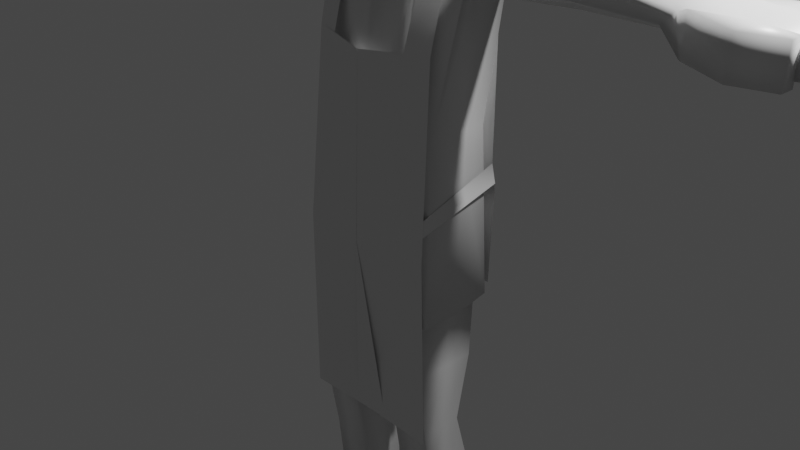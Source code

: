 # Source: male_base_RIG_PARENTED_007.blend  (saved by Blender 2.93.20; exported with 4.5.12 LTS)
import bpy
from mathutils import Matrix  # noqa: F401  (used for matrix-valued properties, if any)

bpy.ops.wm.read_factory_settings(use_empty=True)
scene = bpy.context.scene
scene.name = 'Scene'

# ---- collections
col_collection = bpy.data.collections.new('Collection'); scene.collection.children.link(col_collection)
col_mesh = bpy.data.collections.new('mesh'); scene.collection.children.link(col_mesh)
col_clothes = bpy.data.collections.new('clothes'); scene.collection.children.link(col_clothes)

# ---- materials (node trees are filled in below, after node groups)
mat_material = bpy.data.materials.new('Material')
mat_material.alpha_threshold = 0.0
mat_material.use_transparent_shadow = False
mat_material.line_color = (0.0, 0.0, 0.0, 1.0)

# ---- material node trees
mat_material.use_nodes = True; mat_material.node_tree.nodes.clear()
_N = mat_material.node_tree.nodes; _L = mat_material.node_tree.links
n0 = _N.new('ShaderNodeOutputMaterial'); n0.name = 'Material Output'; n0.location = (300, 300)
n1 = _N.new('ShaderNodeBsdfPrincipled'); n1.name = 'Principled BSDF'; n1.location = (10, 300)
n1.distribution = 'GGX'
n1.subsurface_method = 'BURLEY'
n1.inputs[2].default_value = 0.4
n1.inputs[3].default_value = 1.45
n1.inputs[27].default_value = (0.0, 0.0, 0.0, 1.0)
n1.inputs[28].default_value = 1.0
_L.new(n1.outputs[0], n0.inputs[0])
n0.is_active_output = True

# ---- world
world_world = bpy.data.worlds.new('World'); scene.world = world_world
world_world.use_nodes = True; world_world.node_tree.nodes.clear()
_N = world_world.node_tree.nodes; _L = world_world.node_tree.links
n0 = _N.new('ShaderNodeOutputWorld'); n0.name = 'World Output'; n0.location = (300, 300)
n1 = _N.new('ShaderNodeBackground'); n1.name = 'Background'; n1.location = (10, 300)
n1.inputs[0].default_value = (0.05088, 0.05088, 0.05088, 1.0)
_L.new(n1.outputs[0], n0.inputs[0])
n0.is_active_output = True
world_world.color = (0.8276, 0.0, 0.6364)
world_world.use_sun_shadow = False
world_world.sun_shadow_jitter_overblur = 0.0

# ---- cameras
cam_camera = bpy.data.cameras.new('Camera')
cam_camera.clip_end = 100.0
cam_camera.ortho_scale = 7.314

# ---- lights
light_light = bpy.data.lights.new('Light', 'POINT')
light_light.transmission_factor = 0.0
light_light.energy = 1000.0
light_light.shadow_soft_size = 0.1
light_light.shadow_maximum_resolution = 0.006
light_light.use_absolute_resolution = True

# ---- meshes
me_cube = bpy.data.meshes.new('Cube')
me_cube.from_pydata([(0.6857, 0.4564, 1.099), (0.7371, 0.3364, -0.7691), (0.6857, -0.249, 1.099), (0.7371, -0.4248, -0.7691), (0.0, 0.4143, -0.685), (0.0, -0.5433, 1.099), (0.0, -0.4305, -0.7751), (0.0, 0.528, 1.099), (0.8248, -0.4305, -0.7751), (0.2629, -0.4248, -0.7691), (0.8248, 0.4143, -0.685), (0.307, 0.1219, -2.12), (0.2629, 0.3364, -0.7691), (0.307, -0.3538, -2.12), (0.7608, -0.3538, -2.12), (0.7608, 0.1219, -2.12), (0.2854, 0.2506, -3.462), (0.2854, -0.1401, -3.416), (0.798, -0.1401, -3.416), (0.798, 0.2506, -3.462), (0.2374, 0.2524, -4.059), (0.2374, -0.3916, -4.059), (0.8389, -0.3916, -4.059), (0.8389, 0.2524, -4.059), (0.301, -1.553, -3.71), (0.8389, -1.553, -3.71), (0.2374, -1.553, -4.059), (0.8389, -1.553, -4.059), (0.9309, 0.4564, 2.659), (0.0, 0.6482, 2.659), (0.0, -0.3135, 2.527), (1.102, -0.05453, 2.716), (0.0, 0.6482, 2.991), (0.0, -0.1581, 2.716), (0.9309, -0.1108, 2.527), (1.102, 0.4564, 2.991), (2.013, 0.4564, 2.712), (2.013, -0.249, 2.712), (2.184, 0.4564, 2.943), (2.184, -0.249, 2.943), (2.981, 0.4564, 2.695), (2.981, -0.249, 2.695), (3.11, 0.4564, 2.822), (3.11, -0.249, 2.822), (0.6857, 0.1037, 1.099), (0.8248, 0.0, -0.7691), (0.2629, 0.0, -0.7691), (0.0, 0.1037, 1.099), (0.7371, 0.0, -0.7691), (0.0, 0.0, -0.7691), (0.307, -0.09899, -2.12), (0.7608, -0.09899, -2.12), (0.2854, 0.05889, -3.44), (0.798, 0.05889, -3.44), (0.2374, 0.1762, -4.059), (0.8389, 0.1762, -4.059), (0.0, 0.1037, 2.659), (0.9473, 0.1037, 3.06), (0.0, 0.1037, 3.103), (0.9309, 0.1037, 2.659), (1.102, 0.1037, 3.017), (2.013, 0.1037, 2.541), (2.184, 0.1037, 3.004), (3.044, 0.1037, 2.555), (3.044, 0.1037, 2.968), (4.368, 0.1037, 2.55), (4.361, -0.249, 2.566), (4.628, 0.1037, 2.773), (4.45, -0.249, 2.781), (4.45, 0.4564, 2.781), (4.361, 0.4564, 2.566), (3.744, -0.249, 2.88), (3.732, 0.1037, 2.908), (3.727, 0.4564, 2.508), (3.702, 0.1037, 2.561), (3.744, 0.4564, 2.88), (3.727, -0.249, 2.508), (3.289, -0.4267, 2.538), (3.306, -0.4267, 2.911), (3.727, -0.563, 2.508), (3.744, -0.563, 2.88), (4.071, -0.2665, 2.491), (4.089, -0.2665, 2.864), (4.071, -0.4137, 2.491), (4.089, -0.4137, 2.864), (0.4124, -0.4305, -0.7751), (0.3429, 0.4564, 1.099), (0.4124, 0.4143, -0.685), (0.3429, -0.3962, 1.099), (0.5, -0.4248, -0.7691), (0.5, 0.3364, -0.7691), (0.5441, -0.3538, -2.12), (0.5441, 0.1219, -2.12), (0.5417, -0.1401, -3.416), (0.5417, 0.2506, -3.462), (0.5688, -0.3916, -4.059), (0.5688, 0.2524, -4.059), (0.5495, -1.553, -3.71), (0.5688, -1.553, -4.059), (0.4655, 0.4564, 2.659), (0.4655, -0.2122, 2.527), (0.5508, 0.4564, 2.991), (0.5508, -0.1063, 2.716), (0.4737, 0.1037, 3.082), (0.5688, 0.1762, -4.059), (0.0, 0.4125, 3.466), (0.0, 0.05974, 3.453), (0.2883, 0.4125, 3.466), (0.3396, 0.05974, 3.432), (0.7506, -0.3859, -1.39), (0.2968, 0.2869, -1.39), (0.2968, -0.3859, -1.39), (0.2968, -0.04949, -1.39), (0.7506, 0.2869, -1.39), (0.7506, -0.04949, -1.39), (0.5135, -0.3859, -1.39), (0.5135, 0.2869, -1.39), (0.7571, 0.3004, -2.756), (0.7744, -0.06763, -2.717), (0.5462, -0.2436, -2.747), (0.5462, 0.3004, -2.756), (0.2943, 0.3004, -2.756), (0.2943, -0.2436, -2.747), (0.7571, -0.2436, -2.747), (0.3116, -0.06763, -2.717)], [], [(114, 109, 14, 51), (45, 44, 2, 8), (87, 86, 0, 10), (85, 88, 5, 6), (86, 7, 29, 99), (89, 3, 8, 85), (48, 1, 10, 45), (90, 12, 4, 87), (46, 9, 6, 49), (112, 110, 11, 50), (116, 113, 15, 92), (115, 111, 13, 91), (120, 117, 19, 94), (52, 16, 20, 54), (119, 122, 17, 93), (118, 123, 18, 53), (124, 121, 16, 52), (104, 55, 22, 95), (94, 19, 23, 96), (95, 22, 27, 98), (53, 18, 22, 55), (97, 24, 26, 98), (93, 17, 24, 97), (22, 18, 25, 27), (17, 21, 26, 24), (56, 30, 33, 58), (44, 0, 28, 59), (47, 5, 30, 56), (88, 2, 34, 100), (103, 58, 33, 102), (99, 29, 32, 101), (100, 34, 31, 102), (28, 35, 38, 36), (57, 31, 60), (61, 36, 40, 63), (59, 28, 36, 61), (31, 34, 37, 39), (60, 31, 39, 62), (74, 73, 70, 65), (39, 37, 41, 43), (62, 39, 43, 64), (36, 38, 42, 40), (38, 62, 64, 42), (72, 71, 68, 67), (35, 60, 62, 38), (34, 59, 61, 37), (37, 61, 63, 41), (35, 57, 60), (103, 101, 107, 108), (7, 47, 56, 29), (2, 44, 59, 34), (29, 56, 58, 32), (19, 53, 55, 23), (96, 23, 55, 104), (122, 124, 52, 17), (117, 118, 53, 19), (17, 52, 54, 21), (111, 112, 50, 13), (12, 46, 49, 4), (3, 48, 45, 8), (10, 0, 44, 45), (113, 114, 51, 15), (65, 70, 69, 67), (66, 65, 67, 68), (73, 75, 69, 70), (76, 74, 65, 66), (75, 72, 67, 69), (71, 76, 66, 68), (43, 41, 77, 78), (42, 64, 72, 75), (41, 63, 74, 76), (40, 42, 75, 73), (64, 43, 71, 72), (63, 40, 73, 74), (78, 77, 79, 80), (71, 43, 78, 80), (41, 76, 79, 77), (71, 80, 84, 82), (81, 82, 84, 83), (79, 76, 81, 83), (76, 71, 82, 81), (80, 79, 83, 84), (20, 96, 104, 54), (35, 101, 103, 57), (30, 100, 102, 33), (28, 99, 101, 35), (57, 103, 102, 31), (5, 88, 100, 30), (18, 93, 97, 25), (25, 97, 98, 27), (21, 95, 98, 26), (16, 94, 96, 20), (54, 104, 95, 21), (123, 119, 93, 18), (121, 120, 94, 16), (109, 115, 91, 14), (110, 116, 92, 11), (1, 90, 87, 10), (9, 89, 85, 6), (0, 86, 99, 28), (8, 2, 88, 85), (4, 7, 86, 87), (107, 105, 106, 108), (58, 103, 108, 106), (32, 58, 106, 105), (101, 32, 105, 107), (12, 90, 116, 110), (3, 89, 115, 109), (1, 48, 114, 113), (9, 46, 112, 111), (89, 9, 111, 115), (90, 1, 113, 116), (46, 12, 110, 112), (48, 3, 109, 114), (11, 92, 120, 121), (14, 91, 119, 123), (15, 51, 118, 117), (13, 50, 124, 122), (50, 11, 121, 124), (51, 14, 123, 118), (91, 13, 122, 119), (92, 15, 117, 120)])
me_cube.polygons.foreach_set('use_smooth', [True] * 122)
_uv = me_cube.uv_layers.new(name='UVMap')
_uv.uv.foreach_set('vector', [0.3421, 0.625, 0.3421, 0.7171, 0.3421, 0.7171, 0.3421, 0.625, 0.375, 0.625, 0.625, 0.625, 0.625, 0.75, 0.375, 0.75, 0.375, 0.4375, 0.625, 0.4375, 0.625, 0.5, 0.375, 0.5, 0.375, 0.8125, 0.625, 0.8125, 0.625, 0.875, 0.375, 0.875, 0.625, 0.4375, 0.625, 0.375, 0.625, 0.375, 0.625, 0.4375, 0.3125, 0.7171, 0.3421, 0.7171, 0.375, 0.75, 0.3125, 0.75, 0.3421, 0.625, 0.3421, 0.5329, 0.375, 0.5, 0.375, 0.625, 0.3125, 0.5329, 0.2829, 0.5329, 0.25, 0.5, 0.3125, 0.5, 0.2829, 0.625, 0.2829, 0.7171, 0.25, 0.75, 0.25, 0.625, 0.2829, 0.625, 0.2829, 0.5329, 0.2829, 0.5329, 0.2829, 0.625, 0.3125, 0.5329, 0.3421, 0.5329, 0.3421, 0.5329, 0.3125, 0.5329, 0.3125, 0.7171, 0.2829, 0.7171, 0.2829, 0.7171, 0.3125, 0.7171, 0.3125, 0.5329, 0.3421, 0.5329, 0.3421, 0.5329, 0.3125, 0.5329, 0.2829, 0.625, 0.2829, 0.5329, 0.2829, 0.5329, 0.2829, 0.625, 0.3125, 0.7171, 0.2829, 0.7171, 0.2829, 0.7171, 0.3125, 0.7171, 0.3421, 0.625, 0.3421, 0.7171, 0.3421, 0.7171, 0.3421, 0.625, 0.2829, 0.625, 0.2829, 0.5329, 0.2829, 0.5329, 0.2829, 0.625, 0.3125, 0.625, 0.3421, 0.625, 0.3421, 0.7171, 0.3125, 0.7171, 0.3125, 0.5329, 0.3421, 0.5329, 0.3421, 0.5329, 0.3125, 0.5329, 0.3125, 0.7171, 0.3421, 0.7171, 0.3421, 0.7171, 0.3125, 0.7171, 0.3421, 0.625, 0.3421, 0.7171, 0.3421, 0.7171, 0.3421, 0.625, 0.3125, 0.7171, 0.2829, 0.7171, 0.2829, 0.7171, 0.3125, 0.7171, 0.3125, 0.7171, 0.2829, 0.7171, 0.2829, 0.7171, 0.3125, 0.7171, 0.3421, 0.7171, 0.3421, 0.7171, 0.3421, 0.7171, 0.3421, 0.7171, 0.2829, 0.7171, 0.2829, 0.7171, 0.2829, 0.7171, 0.2829, 0.7171, 0.0, 0.0, 0.0, 0.0, 0.0, 0.0, 0.0, 0.0, 0.625, 0.625, 0.625, 0.5, 0.625, 0.5, 0.625, 0.625, 0.0, 0.0, 0.0, 0.0, 0.0, 0.0, 0.0, 0.0, 0.625, 0.8125, 0.625, 0.75, 0.625, 0.75, 0.625, 0.8125, 0.6875, 0.625, 0.75, 0.625, 0.75, 0.75, 0.6875, 0.75, 0.625, 0.4375, 0.625, 0.375, 0.625, 0.375, 0.625, 0.4375, 0.625, 0.8125, 0.625, 0.75, 0.625, 0.75, 0.625, 0.8125, 0.625, 0.5, 0.625, 0.5, 0.625, 0.5, 0.625, 0.5, 0.625, 0.625, 0.625, 0.75, 0.625, 0.625, 0.625, 0.625, 0.625, 0.5, 0.625, 0.5, 0.625, 0.625, 0.625, 0.625, 0.625, 0.5, 0.625, 0.5, 0.625, 0.625, 0.625, 0.75, 0.625, 0.75, 0.625, 0.75, 0.625, 0.75, 0.625, 0.625, 0.625, 0.75, 0.625, 0.75, 0.625, 0.625, 0.625, 0.625, 0.625, 0.5, 0.625, 0.5, 0.625, 0.625, 0.625, 0.75, 0.625, 0.75, 0.625, 0.75, 0.625, 0.75, 0.625, 0.625, 0.625, 0.75, 0.625, 0.75, 0.625, 0.625, 0.625, 0.5, 0.625, 0.5, 0.625, 0.5, 0.625, 0.5, 0.625, 0.5, 0.625, 0.625, 0.625, 0.625, 0.625, 0.5, 0.625, 0.625, 0.625, 0.75, 0.625, 0.75, 0.625, 0.625, 0.625, 0.5, 0.625, 0.625, 0.625, 0.625, 0.625, 0.5, 0.625, 0.75, 0.625, 0.625, 0.625, 0.625, 0.625, 0.75, 0.625, 0.75, 0.625, 0.625, 0.625, 0.625, 0.625, 0.75, 0.625, 0.5, 0.625, 0.625, 0.625, 0.625, 0.6875, 0.625, 0.6875, 0.5, 0.6875, 0.5, 0.6875, 0.625, 0.0, 0.0, 0.0, 0.0, 0.0, 0.0, 0.0, 0.0, 0.625, 0.75, 0.625, 0.625, 0.625, 0.625, 0.625, 0.75, 0.0, 0.0, 0.0, 0.0, 0.0, 0.0, 0.0, 0.0, 0.3421, 0.5329, 0.3421, 0.625, 0.3421, 0.625, 0.3421, 0.5329, 0.3125, 0.5329, 0.3421, 0.5329, 0.3421, 0.625, 0.3125, 0.625, 0.2829, 0.7171, 0.2829, 0.625, 0.2829, 0.625, 0.2829, 0.7171, 0.3421, 0.5329, 0.3421, 0.625, 0.3421, 0.625, 0.3421, 0.5329, 0.2829, 0.7171, 0.2829, 0.625, 0.2829, 0.625, 0.2829, 0.7171, 0.2829, 0.7171, 0.2829, 0.625, 0.2829, 0.625, 0.2829, 0.7171, 0.2829, 0.5329, 0.2829, 0.625, 0.25, 0.625, 0.25, 0.5, 0.3421, 0.7171, 0.3421, 0.625, 0.375, 0.625, 0.375, 0.75, 0.375, 0.5, 0.625, 0.5, 0.625, 0.625, 0.375, 0.625, 0.3421, 0.5329, 0.3421, 0.625, 0.3421, 0.625, 0.3421, 0.5329, 0.625, 0.625, 0.625, 0.5, 0.625, 0.5, 0.625, 0.625, 0.625, 0.75, 0.625, 0.625, 0.625, 0.625, 0.625, 0.75, 0.625, 0.5, 0.625, 0.5, 0.625, 0.5, 0.625, 0.5, 0.625, 0.75, 0.625, 0.625, 0.625, 0.625, 0.625, 0.75, 0.625, 0.5, 0.625, 0.625, 0.625, 0.625, 0.625, 0.5, 0.625, 0.75, 0.625, 0.75, 0.625, 0.75, 0.625, 0.75, 0.625, 0.75, 0.625, 0.75, 0.625, 0.75, 0.625, 0.75, 0.625, 0.5, 0.625, 0.625, 0.625, 0.625, 0.625, 0.5, 0.625, 0.75, 0.625, 0.625, 0.625, 0.625, 0.625, 0.75, 0.625, 0.5, 0.625, 0.5, 0.625, 0.5, 0.625, 0.5, 0.625, 0.625, 0.625, 0.75, 0.625, 0.75, 0.625, 0.625, 0.625, 0.625, 0.625, 0.5, 0.625, 0.5, 0.625, 0.625, 0.625, 0.75, 0.625, 0.75, 0.625, 0.75, 0.625, 0.75, 0.625, 0.75, 0.625, 0.75, 0.625, 0.75, 0.625, 0.75, 0.625, 0.75, 0.625, 0.75, 0.625, 0.75, 0.625, 0.75, 0.625, 0.75, 0.625, 0.75, 0.625, 0.75, 0.625, 0.75, 0.625, 0.75, 0.625, 0.75, 0.625, 0.75, 0.625, 0.75, 0.625, 0.75, 0.625, 0.75, 0.625, 0.75, 0.625, 0.75, 0.625, 0.75, 0.625, 0.75, 0.625, 0.75, 0.625, 0.75, 0.625, 0.75, 0.625, 0.75, 0.625, 0.75, 0.625, 0.75, 0.2829, 0.5329, 0.3125, 0.5329, 0.3125, 0.625, 0.2829, 0.625, 0.625, 0.5, 0.6875, 0.5, 0.6875, 0.625, 0.625, 0.625, 0.625, 0.875, 0.625, 0.8125, 0.625, 0.8125, 0.625, 0.875, 0.625, 0.5, 0.625, 0.4375, 0.625, 0.4375, 0.625, 0.5, 0.625, 0.625, 0.6875, 0.625, 0.6875, 0.75, 0.625, 0.75, 0.625, 0.875, 0.625, 0.8125, 0.625, 0.8125, 0.625, 0.875, 0.3421, 0.7171, 0.3125, 0.7171, 0.3125, 0.7171, 0.3421, 0.7171, 0.3421, 0.7171, 0.3125, 0.7171, 0.3125, 0.7171, 0.3421, 0.7171, 0.2829, 0.7171, 0.3125, 0.7171, 0.3125, 0.7171, 0.2829, 0.7171, 0.2829, 0.5329, 0.3125, 0.5329, 0.3125, 0.5329, 0.2829, 0.5329, 0.2829, 0.625, 0.3125, 0.625, 0.3125, 0.7171, 0.2829, 0.7171, 0.3421, 0.7171, 0.3125, 0.7171, 0.3125, 0.7171, 0.3421, 0.7171, 0.2829, 0.5329, 0.3125, 0.5329, 0.3125, 0.5329, 0.2829, 0.5329, 0.3421, 0.7171, 0.3125, 0.7171, 0.3125, 0.7171, 0.3421, 0.7171, 0.2829, 0.5329, 0.3125, 0.5329, 0.3125, 0.5329, 0.2829, 0.5329, 0.3421, 0.5329, 0.3125, 0.5329, 0.3125, 0.5, 0.375, 0.5, 0.2829, 0.7171, 0.3125, 0.7171, 0.3125, 0.75, 0.25, 0.75, 0.625, 0.5, 0.625, 0.4375, 0.625, 0.4375, 0.625, 0.5, 0.375, 0.75, 0.625, 0.75, 0.625, 0.8125, 0.375, 0.8125, 0.375, 0.375, 0.625, 0.375, 0.625, 0.4375, 0.375, 0.4375, 0.6875, 0.5, 0.75, 0.5, 0.75, 0.625, 0.6875, 0.625, 0.75, 0.625, 0.6875, 0.625, 0.6875, 0.625, 0.75, 0.625, 0.0, 0.0, 0.0, 0.0, 0.0, 0.0, 0.0, 0.0, 0.625, 0.4375, 0.625, 0.375, 0.625, 0.375, 0.625, 0.4375, 0.2829, 0.5329, 0.3125, 0.5329, 0.3125, 0.5329, 0.2829, 0.5329, 0.3421, 0.7171, 0.3125, 0.7171, 0.3125, 0.7171, 0.3421, 0.7171, 0.3421, 0.5329, 0.3421, 0.625, 0.3421, 0.625, 0.3421, 0.5329, 0.2829, 0.7171, 0.2829, 0.625, 0.2829, 0.625, 0.2829, 0.7171, 0.3125, 0.7171, 0.2829, 0.7171, 0.2829, 0.7171, 0.3125, 0.7171, 0.3125, 0.5329, 0.3421, 0.5329, 0.3421, 0.5329, 0.3125, 0.5329, 0.2829, 0.625, 0.2829, 0.5329, 0.2829, 0.5329, 0.2829, 0.625, 0.3421, 0.625, 0.3421, 0.7171, 0.3421, 0.7171, 0.3421, 0.625, 0.2829, 0.5329, 0.3125, 0.5329, 0.3125, 0.5329, 0.2829, 0.5329, 0.3421, 0.7171, 0.3125, 0.7171, 0.3125, 0.7171, 0.3421, 0.7171, 0.3421, 0.5329, 0.3421, 0.625, 0.3421, 0.625, 0.3421, 0.5329, 0.2829, 0.7171, 0.2829, 0.625, 0.2829, 0.625, 0.2829, 0.7171, 0.2829, 0.625, 0.2829, 0.5329, 0.2829, 0.5329, 0.2829, 0.625, 0.3421, 0.625, 0.3421, 0.7171, 0.3421, 0.7171, 0.3421, 0.625, 0.3125, 0.7171, 0.2829, 0.7171, 0.2829, 0.7171, 0.3125, 0.7171, 0.3125, 0.5329, 0.3421, 0.5329, 0.3421, 0.5329, 0.3125, 0.5329])
me_cube.materials.append(mat_material)
me_cube.use_remesh_preserve_volume = False
me_cube.use_remesh_preserve_attributes = False
me_cube.use_mirror_vertex_groups = False
me_cube.update()
me_sphere = bpy.data.meshes.new('Sphere')
me_sphere.from_pydata([(-0.03891, 0.6725, 5.641), (-0.03891, 1.052, 5.388), (-0.03891, 1.197, 5.211), (-0.03891, 1.305, 5.008), (-0.03891, 1.372, 4.789), (-0.03891, 1.395, 4.561), (-0.03891, 1.372, 4.333), (-0.03891, 1.305, 4.113), (-0.03891, 1.197, 3.911), (-0.03891, 0.8747, 3.588), (-0.03891, 0.4531, 3.414), (0.07519, 0.4225, 5.708), (0.1849, 0.6125, 5.641), (0.286, 0.7876, 5.533), (0.3746, 0.9411, 5.388), (0.4474, 1.067, 5.211), (0.5014, 1.161, 5.008), (0.5347, 1.218, 4.789), (0.5459, 1.238, 4.561), (0.5347, 1.218, 4.333), (0.5014, 1.161, 4.113), (0.4474, 1.067, 3.911), (0.3746, 0.9411, 3.734), (0.286, 0.7876, 3.588), (0.1849, 0.6125, 3.48), (0.07519, 0.4225, 3.414), (0.1587, 0.339, 5.708), (0.3487, 0.4487, 5.641), (0.5238, 0.5498, 5.533), (0.6773, 0.6384, 5.388), (0.8033, 0.7111, 5.211), (0.8969, 0.7652, 5.008), (0.9546, 0.7985, 4.789), (0.974, 0.8097, 4.561), (0.9546, 0.7985, 4.333), (0.8969, 0.7652, 4.113), (0.8033, 0.7111, 3.911), (0.6773, 0.6384, 3.734), (0.5238, 0.5498, 3.588), (0.3487, 0.4487, 3.48), (0.1587, 0.339, 3.414), (0.1893, 0.2249, 5.708), (0.4087, 0.2249, 5.641), (0.6109, 0.2249, 5.533), (0.7882, 0.2249, 5.388), (0.9336, 0.2249, 5.211), (1.042, 0.2249, 5.008), (1.108, 0.2249, 4.789), (1.131, 0.2249, 4.561), (1.108, 0.2249, 4.333), (1.042, 0.2249, 4.113), (0.9336, 0.2249, 3.911), (0.7882, 0.2249, 3.734), (0.6109, 0.2249, 3.588), (0.4087, 0.2249, 3.48), (0.1893, 0.2249, 3.414), (0.1587, 0.1108, 5.708), (0.3487, 0.001073, 5.641), (0.5238, -0.1, 5.533), (0.6773, -0.1887, 5.388), (0.8033, -0.2614, 5.211), (0.8969, -0.3154, 5.008), (0.9546, -0.3487, 4.789), (0.974, -0.3599, 4.561), (0.9546, -0.3487, 4.333), (0.8969, -0.3154, 4.113), (0.8033, -0.2614, 3.911), (0.6773, -0.1887, 3.734), (0.5238, -0.1, 3.588), (0.3487, 0.001073, 3.48), (0.1587, 0.1108, 3.414), (0.07519, 0.02726, 5.708), (0.1849, -0.1628, 5.641), (0.286, -0.3379, 5.533), (0.3746, -0.4914, 5.388), (0.4474, -0.6174, 5.211), (0.5014, -0.711, 5.008), (0.5347, -0.7686, 4.789), (0.5459, -0.7881, 4.561), (0.5347, -0.7686, 4.333), (0.5014, -0.711, 4.113), (0.4474, -0.6174, 3.911), (0.3746, -0.4914, 3.734), (0.286, -0.3379, 3.588), (0.1849, -0.1628, 3.48), (0.07519, 0.02726, 3.414), (-0.03891, -0.003311, 5.708), (-0.03891, -0.2227, 5.641), (-0.03891, -0.4249, 5.533), (-0.03891, -0.6022, 5.388), (-0.03891, -0.7476, 5.211), (-0.03891, -0.8557, 5.008), (-0.03891, -0.9223, 4.789), (-0.03891, -0.9448, 4.561), (-0.03891, -0.9223, 4.333), (-0.03891, -0.8557, 4.113), (-0.03891, -0.7476, 3.911), (-0.03891, -0.6022, 3.734), (-0.03891, -0.4249, 3.588), (-0.03891, -0.2227, 3.48), (-0.03891, -0.003311, 3.414), (-0.153, 0.02726, 5.708), (-0.2627, -0.1628, 5.641), (-0.3638, -0.3379, 5.533), (-0.4524, -0.4914, 5.388), (-0.5252, -0.6174, 5.211), (-0.5792, -0.711, 5.008), (-0.6125, -0.7686, 4.789), (-0.6237, -0.7881, 4.561), (-0.6125, -0.7686, 4.333), (-0.5792, -0.711, 4.113), (-0.5252, -0.6174, 3.911), (-0.4524, -0.4914, 3.734), (-0.3638, -0.3379, 3.588), (-0.2627, -0.1628, 3.48), (-0.153, 0.02726, 3.414), (-0.03891, 0.2249, 5.731), (-0.2365, 0.1108, 5.708), (-0.4265, 0.001073, 5.641), (-0.6017, -0.1, 5.533), (-0.7552, -0.1887, 5.388), (-0.8811, -0.2614, 5.211), (-0.9747, -0.3154, 5.008), (-1.032, -0.3487, 4.789), (-1.052, -0.3599, 4.561), (-1.032, -0.3487, 4.333), (-0.9747, -0.3154, 4.113), (-0.8811, -0.2614, 3.911), (-0.7552, -0.1887, 3.734), (-0.6017, -0.1, 3.588), (-0.4265, 0.001073, 3.48), (-0.2365, 0.1108, 3.414), (-0.2671, 0.2249, 5.708), (-0.4865, 0.2249, 5.641), (-0.6887, 0.2249, 5.533), (-0.866, 0.2249, 5.388), (-1.011, 0.2249, 5.211), (-1.12, 0.2249, 5.008), (-1.186, 0.2249, 4.789), (-1.209, 0.2249, 4.561), (-1.186, 0.2249, 4.333), (-1.12, 0.2249, 4.113), (-1.011, 0.2249, 3.911), (-0.866, 0.2249, 3.734), (-0.6887, 0.2249, 3.588), (-0.4865, 0.2249, 3.48), (-0.2671, 0.2249, 3.414), (-0.2365, 0.339, 5.708), (-0.4265, 0.4487, 5.641), (-0.6017, 0.5498, 5.533), (-0.7552, 0.6384, 5.388), (-0.8811, 0.7111, 5.211), (-0.9747, 0.7652, 5.008), (-1.032, 0.7985, 4.789), (-1.052, 0.8097, 4.561), (-1.032, 0.7985, 4.333), (-0.9747, 0.7652, 4.113), (-0.8811, 0.7111, 3.911), (-0.7552, 0.6384, 3.734), (-0.6017, 0.5498, 3.588), (-0.4265, 0.4487, 3.48), (-0.2365, 0.339, 3.414), (-0.153, 0.4225, 5.708), (-0.2627, 0.6125, 5.641), (-0.3638, 0.7876, 5.533), (-0.4524, 0.9411, 5.388), (-0.5252, 1.067, 5.211), (-0.5792, 1.161, 5.008), (-0.6125, 1.218, 4.789), (-0.6237, 1.238, 4.561), (-0.6125, 1.218, 4.333), (-0.5792, 1.161, 4.113), (-0.5252, 1.067, 3.911), (-0.4524, 0.9411, 3.734), (-0.3638, 0.7876, 3.588), (-0.2627, 0.6125, 3.48), (-0.153, 0.4225, 3.414), (-0.03891, 0.4531, 5.708), (-0.03891, 0.8747, 5.533), (-0.03891, 1.052, 3.734), (-0.03891, 0.6725, 3.48), (-0.03891, 0.2249, 3.391)], [], [(4, 3, 16, 17), (10, 180, 24, 25), (5, 4, 17, 18), (177, 116, 11), (181, 10, 25), (6, 5, 18, 19), (0, 177, 11, 12), (7, 6, 19, 20), (178, 0, 12, 13), (8, 7, 20, 21), (1, 178, 13, 14), (179, 8, 21, 22), (2, 1, 14, 15), (9, 179, 22, 23), (3, 2, 15, 16), (180, 9, 23, 24), (23, 22, 37, 38), (16, 15, 30, 31), (24, 23, 38, 39), (17, 16, 31, 32), (25, 24, 39, 40), (18, 17, 32, 33), (11, 116, 26), (181, 25, 40), (19, 18, 33, 34), (12, 11, 26, 27), (20, 19, 34, 35), (13, 12, 27, 28), (21, 20, 35, 36), (14, 13, 28, 29), (22, 21, 36, 37), (15, 14, 29, 30), (35, 34, 49, 50), (28, 27, 42, 43), (36, 35, 50, 51), (29, 28, 43, 44), (37, 36, 51, 52), (30, 29, 44, 45), (38, 37, 52, 53), (31, 30, 45, 46), (39, 38, 53, 54), (32, 31, 46, 47), (40, 39, 54, 55), (33, 32, 47, 48), (26, 116, 41), (181, 40, 55), (34, 33, 48, 49), (27, 26, 41, 42), (54, 53, 68, 69), (47, 46, 61, 62), (55, 54, 69, 70), (48, 47, 62, 63), (41, 116, 56), (181, 55, 70), (49, 48, 63, 64), (42, 41, 56, 57), (50, 49, 64, 65), (43, 42, 57, 58), (51, 50, 65, 66), (44, 43, 58, 59), (52, 51, 66, 67), (45, 44, 59, 60), (53, 52, 67, 68), (46, 45, 60, 61), (58, 57, 72, 73), (66, 65, 80, 81), (59, 58, 73, 74), (67, 66, 81, 82), (60, 59, 74, 75), (68, 67, 82, 83), (61, 60, 75, 76), (69, 68, 83, 84), (62, 61, 76, 77), (70, 69, 84, 85), (63, 62, 77, 78), (56, 116, 71), (181, 70, 85), (64, 63, 78, 79), (57, 56, 71, 72), (65, 64, 79, 80), (77, 76, 91, 92), (85, 84, 99, 100), (78, 77, 92, 93), (71, 116, 86), (181, 85, 100), (79, 78, 93, 94), (72, 71, 86, 87), (80, 79, 94, 95), (73, 72, 87, 88), (81, 80, 95, 96), (74, 73, 88, 89), (82, 81, 96, 97), (75, 74, 89, 90), (83, 82, 97, 98), (76, 75, 90, 91), (84, 83, 98, 99), (96, 95, 110, 111), (89, 88, 103, 104), (97, 96, 111, 112), (90, 89, 104, 105), (98, 97, 112, 113), (91, 90, 105, 106), (99, 98, 113, 114), (92, 91, 106, 107), (100, 99, 114, 115), (93, 92, 107, 108), (86, 116, 101), (181, 100, 115), (94, 93, 108, 109), (87, 86, 101, 102), (95, 94, 109, 110), (88, 87, 102, 103), (115, 114, 130, 131), (108, 107, 123, 124), (101, 116, 117), (181, 115, 131), (109, 108, 124, 125), (102, 101, 117, 118), (110, 109, 125, 126), (103, 102, 118, 119), (111, 110, 126, 127), (104, 103, 119, 120), (112, 111, 127, 128), (105, 104, 120, 121), (113, 112, 128, 129), (106, 105, 121, 122), (114, 113, 129, 130), (107, 106, 122, 123), (120, 119, 134, 135), (128, 127, 142, 143), (121, 120, 135, 136), (129, 128, 143, 144), (122, 121, 136, 137), (130, 129, 144, 145), (123, 122, 137, 138), (131, 130, 145, 146), (124, 123, 138, 139), (117, 116, 132), (181, 131, 146), (125, 124, 139, 140), (118, 117, 132, 133), (126, 125, 140, 141), (119, 118, 133, 134), (127, 126, 141, 142), (139, 138, 153, 154), (132, 116, 147), (181, 146, 161), (140, 139, 154, 155), (133, 132, 147, 148), (141, 140, 155, 156), (134, 133, 148, 149), (142, 141, 156, 157), (135, 134, 149, 150), (143, 142, 157, 158), (136, 135, 150, 151), (144, 143, 158, 159), (137, 136, 151, 152), (145, 144, 159, 160), (138, 137, 152, 153), (146, 145, 160, 161), (158, 157, 172, 173), (151, 150, 165, 166), (159, 158, 173, 174), (152, 151, 166, 167), (160, 159, 174, 175), (153, 152, 167, 168), (161, 160, 175, 176), (154, 153, 168, 169), (147, 116, 162), (181, 161, 176), (155, 154, 169, 170), (148, 147, 162, 163), (156, 155, 170, 171), (149, 148, 163, 164), (157, 156, 171, 172), (150, 149, 164, 165), (181, 176, 10), (170, 169, 5, 6), (163, 162, 177, 0), (171, 170, 6, 7), (164, 163, 0, 178), (172, 171, 7, 8), (165, 164, 178, 1), (173, 172, 8, 179), (166, 165, 1, 2), (174, 173, 179, 9), (167, 166, 2, 3), (175, 174, 9, 180), (168, 167, 3, 4), (176, 175, 180, 10), (169, 168, 4, 5), (162, 116, 177)])
me_sphere.polygons.foreach_set('use_smooth', [True] * 192)
_uv = me_sphere.uv_layers.new(name='UVMap')
_uv.uv.foreach_set('vector', [0.75, 0.5625, 0.75, 0.625, 0.6667, 0.625, 0.6667, 0.5625, 0.75, 0.0625, 0.75, 0.125, 0.6667, 0.125, 0.6667, 0.0625, 0.75, 0.5, 0.75, 0.5625, 0.6667, 0.5625, 0.6667, 0.5, 0.75, 0.9375, 0.7083, 1.0, 0.6667, 0.9375, 0.7083, 0.0, 0.75, 0.0625, 0.6667, 0.0625, 0.75, 0.4375, 0.75, 0.5, 0.6667, 0.5, 0.6667, 0.4375, 0.75, 0.875, 0.75, 0.9375, 0.6667, 0.9375, 0.6667, 0.875, 0.75, 0.375, 0.75, 0.4375, 0.6667, 0.4375, 0.6667, 0.375, 0.75, 0.8125, 0.75, 0.875, 0.6667, 0.875, 0.6667, 0.8125, 0.75, 0.3125, 0.75, 0.375, 0.6667, 0.375, 0.6667, 0.3125, 0.75, 0.75, 0.75, 0.8125, 0.6667, 0.8125, 0.6667, 0.75, 0.75, 0.25, 0.75, 0.3125, 0.6667, 0.3125, 0.6667, 0.25, 0.75, 0.6875, 0.75, 0.75, 0.6667, 0.75, 0.6667, 0.6875, 0.75, 0.1875, 0.75, 0.25, 0.6667, 0.25, 0.6667, 0.1875, 0.75, 0.625, 0.75, 0.6875, 0.6667, 0.6875, 0.6667, 0.625, 0.75, 0.125, 0.75, 0.1875, 0.6667, 0.1875, 0.6667, 0.125, 0.6667, 0.1875, 0.6667, 0.25, 0.5833, 0.25, 0.5833, 0.1875, 0.6667, 0.625, 0.6667, 0.6875, 0.5833, 0.6875, 0.5833, 0.625, 0.6667, 0.125, 0.6667, 0.1875, 0.5833, 0.1875, 0.5833, 0.125, 0.6667, 0.5625, 0.6667, 0.625, 0.5833, 0.625, 0.5833, 0.5625, 0.6667, 0.0625, 0.6667, 0.125, 0.5833, 0.125, 0.5833, 0.0625, 0.6667, 0.5, 0.6667, 0.5625, 0.5833, 0.5625, 0.5833, 0.5, 0.6667, 0.9375, 0.625, 1.0, 0.5833, 0.9375, 0.625, 0.0, 0.6667, 0.0625, 0.5833, 0.0625, 0.6667, 0.4375, 0.6667, 0.5, 0.5833, 0.5, 0.5833, 0.4375, 0.6667, 0.875, 0.6667, 0.9375, 0.5833, 0.9375, 0.5833, 0.875, 0.6667, 0.375, 0.6667, 0.4375, 0.5833, 0.4375, 0.5833, 0.375, 0.6667, 0.8125, 0.6667, 0.875, 0.5833, 0.875, 0.5833, 0.8125, 0.6667, 0.3125, 0.6667, 0.375, 0.5833, 0.375, 0.5833, 0.3125, 0.6667, 0.75, 0.6667, 0.8125, 0.5833, 0.8125, 0.5833, 0.75, 0.6667, 0.25, 0.6667, 0.3125, 0.5833, 0.3125, 0.5833, 0.25, 0.6667, 0.6875, 0.6667, 0.75, 0.5833, 0.75, 0.5833, 0.6875, 0.5833, 0.375, 0.5833, 0.4375, 0.5, 0.4375, 0.5, 0.375, 0.5833, 0.8125, 0.5833, 0.875, 0.5, 0.875, 0.5, 0.8125, 0.5833, 0.3125, 0.5833, 0.375, 0.5, 0.375, 0.5, 0.3125, 0.5833, 0.75, 0.5833, 0.8125, 0.5, 0.8125, 0.5, 0.75, 0.5833, 0.25, 0.5833, 0.3125, 0.5, 0.3125, 0.5, 0.25, 0.5833, 0.6875, 0.5833, 0.75, 0.5, 0.75, 0.5, 0.6875, 0.5833, 0.1875, 0.5833, 0.25, 0.5, 0.25, 0.5, 0.1875, 0.5833, 0.625, 0.5833, 0.6875, 0.5, 0.6875, 0.5, 0.625, 0.5833, 0.125, 0.5833, 0.1875, 0.5, 0.1875, 0.5, 0.125, 0.5833, 0.5625, 0.5833, 0.625, 0.5, 0.625, 0.5, 0.5625, 0.5833, 0.0625, 0.5833, 0.125, 0.5, 0.125, 0.5, 0.0625, 0.5833, 0.5, 0.5833, 0.5625, 0.5, 0.5625, 0.5, 0.5, 0.5833, 0.9375, 0.5417, 1.0, 0.5, 0.9375, 0.5417, 0.0, 0.5833, 0.0625, 0.5, 0.0625, 0.5833, 0.4375, 0.5833, 0.5, 0.5, 0.5, 0.5, 0.4375, 0.5833, 0.875, 0.5833, 0.9375, 0.5, 0.9375, 0.5, 0.875, 0.5, 0.125, 0.5, 0.1875, 0.4167, 0.1875, 0.4167, 0.125, 0.5, 0.5625, 0.5, 0.625, 0.4167, 0.625, 0.4167, 0.5625, 0.5, 0.0625, 0.5, 0.125, 0.4167, 0.125, 0.4167, 0.0625, 0.5, 0.5, 0.5, 0.5625, 0.4167, 0.5625, 0.4167, 0.5, 0.5, 0.9375, 0.4583, 1.0, 0.4167, 0.9375, 0.4583, 0.0, 0.5, 0.0625, 0.4167, 0.0625, 0.5, 0.4375, 0.5, 0.5, 0.4167, 0.5, 0.4167, 0.4375, 0.5, 0.875, 0.5, 0.9375, 0.4167, 0.9375, 0.4167, 0.875, 0.5, 0.375, 0.5, 0.4375, 0.4167, 0.4375, 0.4167, 0.375, 0.5, 0.8125, 0.5, 0.875, 0.4167, 0.875, 0.4167, 0.8125, 0.5, 0.3125, 0.5, 0.375, 0.4167, 0.375, 0.4167, 0.3125, 0.5, 0.75, 0.5, 0.8125, 0.4167, 0.8125, 0.4167, 0.75, 0.5, 0.25, 0.5, 0.3125, 0.4167, 0.3125, 0.4167, 0.25, 0.5, 0.6875, 0.5, 0.75, 0.4167, 0.75, 0.4167, 0.6875, 0.5, 0.1875, 0.5, 0.25, 0.4167, 0.25, 0.4167, 0.1875, 0.5, 0.625, 0.5, 0.6875, 0.4167, 0.6875, 0.4167, 0.625, 0.4167, 0.8125, 0.4167, 0.875, 0.3333, 0.875, 0.3333, 0.8125, 0.4167, 0.3125, 0.4167, 0.375, 0.3333, 0.375, 0.3333, 0.3125, 0.4167, 0.75, 0.4167, 0.8125, 0.3333, 0.8125, 0.3333, 0.75, 0.4167, 0.25, 0.4167, 0.3125, 0.3333, 0.3125, 0.3333, 0.25, 0.4167, 0.6875, 0.4167, 0.75, 0.3333, 0.75, 0.3333, 0.6875, 0.4167, 0.1875, 0.4167, 0.25, 0.3333, 0.25, 0.3333, 0.1875, 0.4167, 0.625, 0.4167, 0.6875, 0.3333, 0.6875, 0.3333, 0.625, 0.4167, 0.125, 0.4167, 0.1875, 0.3333, 0.1875, 0.3333, 0.125, 0.4167, 0.5625, 0.4167, 0.625, 0.3333, 0.625, 0.3333, 0.5625, 0.4167, 0.0625, 0.4167, 0.125, 0.3333, 0.125, 0.3333, 0.0625, 0.4167, 0.5, 0.4167, 0.5625, 0.3333, 0.5625, 0.3333, 0.5, 0.4167, 0.9375, 0.375, 1.0, 0.3333, 0.9375, 0.375, 0.0, 0.4167, 0.0625, 0.3333, 0.0625, 0.4167, 0.4375, 0.4167, 0.5, 0.3333, 0.5, 0.3333, 0.4375, 0.4167, 0.875, 0.4167, 0.9375, 0.3333, 0.9375, 0.3333, 0.875, 0.4167, 0.375, 0.4167, 0.4375, 0.3333, 0.4375, 0.3333, 0.375, 0.3333, 0.5625, 0.3333, 0.625, 0.25, 0.625, 0.25, 0.5625, 0.3333, 0.0625, 0.3333, 0.125, 0.25, 0.125, 0.25, 0.0625, 0.3333, 0.5, 0.3333, 0.5625, 0.25, 0.5625, 0.25, 0.5, 0.3333, 0.9375, 0.2917, 1.0, 0.25, 0.9375, 0.2917, 0.0, 0.3333, 0.0625, 0.25, 0.0625, 0.3333, 0.4375, 0.3333, 0.5, 0.25, 0.5, 0.25, 0.4375, 0.3333, 0.875, 0.3333, 0.9375, 0.25, 0.9375, 0.25, 0.875, 0.3333, 0.375, 0.3333, 0.4375, 0.25, 0.4375, 0.25, 0.375, 0.3333, 0.8125, 0.3333, 0.875, 0.25, 0.875, 0.25, 0.8125, 0.3333, 0.3125, 0.3333, 0.375, 0.25, 0.375, 0.25, 0.3125, 0.3333, 0.75, 0.3333, 0.8125, 0.25, 0.8125, 0.25, 0.75, 0.3333, 0.25, 0.3333, 0.3125, 0.25, 0.3125, 0.25, 0.25, 0.3333, 0.6875, 0.3333, 0.75, 0.25, 0.75, 0.25, 0.6875, 0.3333, 0.1875, 0.3333, 0.25, 0.25, 0.25, 0.25, 0.1875, 0.3333, 0.625, 0.3333, 0.6875, 0.25, 0.6875, 0.25, 0.625, 0.3333, 0.125, 0.3333, 0.1875, 0.25, 0.1875, 0.25, 0.125, 0.25, 0.3125, 0.25, 0.375, 0.1667, 0.375, 0.1667, 0.3125, 0.25, 0.75, 0.25, 0.8125, 0.1667, 0.8125, 0.1667, 0.75, 0.25, 0.25, 0.25, 0.3125, 0.1667, 0.3125, 0.1667, 0.25, 0.25, 0.6875, 0.25, 0.75, 0.1667, 0.75, 0.1667, 0.6875, 0.25, 0.1875, 0.25, 0.25, 0.1667, 0.25, 0.1667, 0.1875, 0.25, 0.625, 0.25, 0.6875, 0.1667, 0.6875, 0.1667, 0.625, 0.25, 0.125, 0.25, 0.1875, 0.1667, 0.1875, 0.1667, 0.125, 0.25, 0.5625, 0.25, 0.625, 0.1667, 0.625, 0.1667, 0.5625, 0.25, 0.0625, 0.25, 0.125, 0.1667, 0.125, 0.1667, 0.0625, 0.25, 0.5, 0.25, 0.5625, 0.1667, 0.5625, 0.1667, 0.5, 0.25, 0.9375, 0.2083, 1.0, 0.1667, 0.9375, 0.2083, 0.0, 0.25, 0.0625, 0.1667, 0.0625, 0.25, 0.4375, 0.25, 0.5, 0.1667, 0.5, 0.1667, 0.4375, 0.25, 0.875, 0.25, 0.9375, 0.1667, 0.9375, 0.1667, 0.875, 0.25, 0.375, 0.25, 0.4375, 0.1667, 0.4375, 0.1667, 0.375, 0.25, 0.8125, 0.25, 0.875, 0.1667, 0.875, 0.1667, 0.8125, 0.1667, 0.0625, 0.1667, 0.125, 0.08333, 0.125, 0.08333, 0.0625, 0.1667, 0.5, 0.1667, 0.5625, 0.08333, 0.5625, 0.08333, 0.5, 0.1667, 0.9375, 0.125, 1.0, 0.08333, 0.9375, 0.125, 0.0, 0.1667, 0.0625, 0.08333, 0.0625, 0.1667, 0.4375, 0.1667, 0.5, 0.08333, 0.5, 0.08333, 0.4375, 0.1667, 0.875, 0.1667, 0.9375, 0.08333, 0.9375, 0.08333, 0.875, 0.1667, 0.375, 0.1667, 0.4375, 0.08333, 0.4375, 0.08333, 0.375, 0.1667, 0.8125, 0.1667, 0.875, 0.08333, 0.875, 0.08333, 0.8125, 0.1667, 0.3125, 0.1667, 0.375, 0.08333, 0.375, 0.08333, 0.3125, 0.1667, 0.75, 0.1667, 0.8125, 0.08333, 0.8125, 0.08333, 0.75, 0.1667, 0.25, 0.1667, 0.3125, 0.08333, 0.3125, 0.08333, 0.25, 0.1667, 0.6875, 0.1667, 0.75, 0.08333, 0.75, 0.08333, 0.6875, 0.1667, 0.1875, 0.1667, 0.25, 0.08333, 0.25, 0.08333, 0.1875, 0.1667, 0.625, 0.1667, 0.6875, 0.08333, 0.6875, 0.08333, 0.625, 0.1667, 0.125, 0.1667, 0.1875, 0.08333, 0.1875, 0.08333, 0.125, 0.1667, 0.5625, 0.1667, 0.625, 0.08333, 0.625, 0.08333, 0.5625, 0.08333, 0.75, 0.08333, 0.8125, 2.98e-08, 0.8125, 0.0, 0.75, 0.08333, 0.25, 0.08333, 0.3125, 2.98e-08, 0.3125, 0.0, 0.25, 0.08333, 0.6875, 0.08333, 0.75, 0.0, 0.75, 2.98e-08, 0.6875, 0.08333, 0.1875, 0.08333, 0.25, 0.0, 0.25, 2.98e-08, 0.1875, 0.08333, 0.625, 0.08333, 0.6875, 2.98e-08, 0.6875, 0.0, 0.625, 0.08333, 0.125, 0.08333, 0.1875, 2.98e-08, 0.1875, 2.98e-08, 0.125, 0.08333, 0.5625, 0.08333, 0.625, 0.0, 0.625, 2.98e-08, 0.5625, 0.08333, 0.0625, 0.08333, 0.125, 2.98e-08, 0.125, 8.941e-08, 0.0625, 0.08333, 0.5, 0.08333, 0.5625, 2.98e-08, 0.5625, 2.98e-08, 0.5, 0.08333, 0.9375, 0.04167, 1.0, 8.941e-08, 0.9375, 0.04167, 0.0, 0.08333, 0.0625, 8.941e-08, 0.0625, 0.08333, 0.4375, 0.08333, 0.5, 2.98e-08, 0.5, 2.98e-08, 0.4375, 0.08333, 0.875, 0.08333, 0.9375, 8.941e-08, 0.9375, 2.98e-08, 0.875, 0.08333, 0.375, 0.08333, 0.4375, 2.98e-08, 0.4375, 2.98e-08, 0.375, 0.08333, 0.8125, 0.08333, 0.875, 2.98e-08, 0.875, 2.98e-08, 0.8125, 0.08333, 0.3125, 0.08333, 0.375, 2.98e-08, 0.375, 2.98e-08, 0.3125, 1.0, 0.5, 1.0, 0.5625, 0.9167, 0.5625, 0.9167, 0.5, 1.0, 0.9375, 0.9583, 1.0, 0.9167, 0.9375, 0.9583, 0.0, 1.0, 0.0625, 0.9167, 0.0625, 1.0, 0.4375, 1.0, 0.5, 0.9167, 0.5, 0.9167, 0.4375, 1.0, 0.875, 1.0, 0.9375, 0.9167, 0.9375, 0.9167, 0.875, 1.0, 0.375, 1.0, 0.4375, 0.9167, 0.4375, 0.9167, 0.375, 1.0, 0.8125, 1.0, 0.875, 0.9167, 0.875, 0.9167, 0.8125, 1.0, 0.3125, 1.0, 0.375, 0.9167, 0.375, 0.9167, 0.3125, 1.0, 0.75, 1.0, 0.8125, 0.9167, 0.8125, 0.9167, 0.75, 1.0, 0.25, 1.0, 0.3125, 0.9167, 0.3125, 0.9167, 0.25, 1.0, 0.6875, 1.0, 0.75, 0.9167, 0.75, 0.9167, 0.6875, 1.0, 0.1875, 1.0, 0.25, 0.9167, 0.25, 0.9167, 0.1875, 1.0, 0.625, 1.0, 0.6875, 0.9167, 0.6875, 0.9167, 0.625, 1.0, 0.125, 1.0, 0.1875, 0.9167, 0.1875, 0.9167, 0.125, 1.0, 0.5625, 1.0, 0.625, 0.9167, 0.625, 0.9167, 0.5625, 1.0, 0.0625, 1.0, 0.125, 0.9167, 0.125, 0.9167, 0.0625, 0.9167, 0.25, 0.9167, 0.3125, 0.8333, 0.3125, 0.8333, 0.25, 0.9167, 0.6875, 0.9167, 0.75, 0.8333, 0.75, 0.8333, 0.6875, 0.9167, 0.1875, 0.9167, 0.25, 0.8333, 0.25, 0.8333, 0.1875, 0.9167, 0.625, 0.9167, 0.6875, 0.8333, 0.6875, 0.8333, 0.625, 0.9167, 0.125, 0.9167, 0.1875, 0.8333, 0.1875, 0.8333, 0.125, 0.9167, 0.5625, 0.9167, 0.625, 0.8333, 0.625, 0.8333, 0.5625, 0.9167, 0.0625, 0.9167, 0.125, 0.8333, 0.125, 0.8333, 0.0625, 0.9167, 0.5, 0.9167, 0.5625, 0.8333, 0.5625, 0.8333, 0.5, 0.9167, 0.9375, 0.875, 1.0, 0.8333, 0.9375, 0.875, 0.0, 0.9167, 0.0625, 0.8333, 0.0625, 0.9167, 0.4375, 0.9167, 0.5, 0.8333, 0.5, 0.8333, 0.4375, 0.9167, 0.875, 0.9167, 0.9375, 0.8333, 0.9375, 0.8333, 0.875, 0.9167, 0.375, 0.9167, 0.4375, 0.8333, 0.4375, 0.8333, 0.375, 0.9167, 0.8125, 0.9167, 0.875, 0.8333, 0.875, 0.8333, 0.8125, 0.9167, 0.3125, 0.9167, 0.375, 0.8333, 0.375, 0.8333, 0.3125, 0.9167, 0.75, 0.9167, 0.8125, 0.8333, 0.8125, 0.8333, 0.75, 0.7917, 0.0, 0.8333, 0.0625, 0.75, 0.0625, 0.8333, 0.4375, 0.8333, 0.5, 0.75, 0.5, 0.75, 0.4375, 0.8333, 0.875, 0.8333, 0.9375, 0.75, 0.9375, 0.75, 0.875, 0.8333, 0.375, 0.8333, 0.4375, 0.75, 0.4375, 0.75, 0.375, 0.8333, 0.8125, 0.8333, 0.875, 0.75, 0.875, 0.75, 0.8125, 0.8333, 0.3125, 0.8333, 0.375, 0.75, 0.375, 0.75, 0.3125, 0.8333, 0.75, 0.8333, 0.8125, 0.75, 0.8125, 0.75, 0.75, 0.8333, 0.25, 0.8333, 0.3125, 0.75, 0.3125, 0.75, 0.25, 0.8333, 0.6875, 0.8333, 0.75, 0.75, 0.75, 0.75, 0.6875, 0.8333, 0.1875, 0.8333, 0.25, 0.75, 0.25, 0.75, 0.1875, 0.8333, 0.625, 0.8333, 0.6875, 0.75, 0.6875, 0.75, 0.625, 0.8333, 0.125, 0.8333, 0.1875, 0.75, 0.1875, 0.75, 0.125, 0.8333, 0.5625, 0.8333, 0.625, 0.75, 0.625, 0.75, 0.5625, 0.8333, 0.0625, 0.8333, 0.125, 0.75, 0.125, 0.75, 0.0625, 0.8333, 0.5, 0.8333, 0.5625, 0.75, 0.5625, 0.75, 0.5, 0.8333, 0.9375, 0.7917, 1.0, 0.75, 0.9375])
me_sphere.use_remesh_fix_poles = True
me_sphere.use_remesh_preserve_attributes = False
me_sphere.update()
me_plane = bpy.data.meshes.new('Plane')
me_plane.from_pydata([(0.842, -0.5583, -0.05415), (0.842, -0.5583, 1.946), (-0.006833, -0.5583, -0.05415), (0.5064, -0.5583, 1.946), (0.7694, -0.1734, 3.004), (0.4962, -0.1734, 3.004), (0.8942, -0.5282, -2.157), (-0.006833, -0.5282, -2.157), (-0.006833, -0.6945, 1.925), (0.7486, 0.1359, 3.227), (0.4754, 0.1359, 3.227), (0.8453, 0.5238, 3.014), (0.5721, 0.5238, 3.014), (0.7326, 0.6078, 1.979), (0.4594, 0.6078, 1.979), (0.7614, 0.7026, -0.6298), (0.4882, 0.7026, -0.6298), (-0.006833, 0.6878, 1.968), (-0.006833, 0.7825, -0.6411), (0.4738, 0.6552, 0.6746), (0.747, 0.6552, 0.6746), (-0.006833, 0.7351, 0.6634), (0.8602, 0.5534, 0.5024), (0.4757, 0.6615, 0.5024), (-0.006833, 0.7414, 0.4912), (0.8758, -0.7546, 0.3907), (0.8777, -0.7483, 0.2185)], [], [(2, 0, 1, 3, 8), (3, 1, 4, 5), (0, 2, 7, 6), (5, 4, 9, 10), (10, 9, 11, 12), (12, 11, 13, 14), (23, 22, 15, 16), (23, 16, 18, 24), (14, 19, 21, 17), (14, 13, 20, 19), (19, 23, 24, 21), (19, 20, 22, 23), (22, 20, 25, 26)])
me_plane.polygons.foreach_set('use_smooth', [True] * 13)
_uv = me_plane.uv_layers.new(name='UVMap')
_uv.uv.foreach_set('vector', [0.5, 0.0, 1.0, 0.0, 1.0, 1.0, 0.5, 1.0, 0.0, 0.0, 0.5, 1.0, 1.0, 1.0, 1.0, 1.0, 0.5, 1.0, 1.0, 0.0, 0.5, 0.0, 0.5, 0.0, 1.0, 0.0, 0.5, 1.0, 1.0, 1.0, 1.0, 1.0, 0.5, 1.0, 0.5, 1.0, 1.0, 1.0, 1.0, 1.0, 0.5, 1.0, 0.5, 1.0, 1.0, 1.0, 1.0, 1.0, 0.5, 1.0, 0.5, 1.0, 1.0, 1.0, 1.0, 1.0, 0.5, 1.0, 0.5, 1.0, 0.5, 1.0, 0.5, 1.0, 0.5, 1.0, 0.5, 1.0, 0.5, 1.0, 0.5, 1.0, 0.5, 1.0, 0.5, 1.0, 1.0, 1.0, 1.0, 1.0, 0.5, 1.0, 0.5, 1.0, 0.5, 1.0, 0.5, 1.0, 0.5, 1.0, 0.5, 1.0, 1.0, 1.0, 1.0, 1.0, 0.5, 1.0, 1.0, 1.0, 1.0, 1.0, 1.0, 1.0, 1.0, 1.0])
me_plane.use_remesh_fix_poles = True
me_plane.use_remesh_preserve_attributes = False
me_plane.update()
arm_metarig = bpy.data.armatures.new('metarig')  # bones are not reproduced

# ---- objects
ob_light = bpy.data.objects.new('Light', light_light)
ob_camera = bpy.data.objects.new('Camera', cam_camera)
ob_body = bpy.data.objects.new('body', me_cube)
ob_head = bpy.data.objects.new('head', me_sphere)
ob_metarig = bpy.data.objects.new('metarig', arm_metarig)
ob_chef_apron = bpy.data.objects.new('chef_apron', me_plane)

# ---- transforms, parenting, visibility, modifiers, constraints
ob_light.location = (4.076, 1.005, 5.904)
ob_light.rotation_euler = (0.6503, 0.05522, 1.866)
ob_light.lock_rotations_4d = False
ob_light.empty_display_type = 'ARROWS'
ob_light.color = (0.0, 0.0, 0.0, 0.0)
ob_light.lineart.crease_threshold = 0.0
ob_camera.location = (7.359, -6.926, 4.958)
ob_camera.rotation_euler = (1.109, 0.0, 0.8149)
ob_camera.lock_rotations_4d = False
ob_camera.empty_display_type = 'ARROWS'
ob_camera.color = (0.0, 0.0, 0.0, 0.0)
ob_camera.display_type = 'WIRE'
ob_camera.lineart.crease_threshold = 0.0
ob_body.parent = ob_metarig
ob_body.matrix_parent_inverse = Matrix(((0.2205, -0.0, 0.0, 0.001821), (-0.0, 0.2205, -0.0, -0.00994), (0.0, -0.0, 0.2326, 0.9296), (-0.0, 0.0, -0.0, 1.0)))
ob_body.location = (0.0, 0.0, 0.0)
ob_body.lock_rotations_4d = False
ob_body.empty_display_type = 'ARROWS'
ob_body.lineart.crease_threshold = 0.0
_vg = ob_body.vertex_groups.new(name='spine')
_vg = ob_body.vertex_groups.new(name='spine.001')
for _i, _w in zip([0, 4, 5, 6, 7, 9, 29, 30, 44, 47, 86, 88], [0.243, 0.03738, 0.6229, 0.05182, 0.8955, 0.01193, 0.009856, 0.01133, 0.05857, 0.9671, 0.7425, 0.1104]): _vg.add([_i], _w, 'REPLACE')
_vg = ob_body.vertex_groups.new(name='spine.002')
_vg = ob_body.vertex_groups.new(name='spine.003')
for _i, _w in zip([5, 29, 30, 32, 33, 56, 58, 99, 100, 101, 102, 103, 105, 106, 107, 108], [0.002437, 0.7669, 0.8416, 0.6168, 0.8649, 0.9941, 0.001803, 0.1552, 0.1403, 0.1194, 0.1006, 0.1762, 0.2236, 0.02151, 0.4417, 0.4459]): _vg.add([_i], _w, 'REPLACE')
_vg = ob_body.vertex_groups.new(name='spine.004')
for _i, _w in zip([29, 32, 33, 58, 101, 102, 103, 105, 106, 107, 108], [0.01245, 0.2247, 0.05786, 0.9663, 0.06974, 0.02627, 0.2509, 0.7203, 0.9517, 0.372, 0.3886]): _vg.add([_i], _w, 'REPLACE')
_vg = ob_body.vertex_groups.new(name='spine.005')
_vg = ob_body.vertex_groups.new(name='spine.006')
_vg = ob_body.vertex_groups.new(name='shoulder.L')
for _i, _w in zip([28, 29, 32, 33, 35, 57, 99, 100, 101, 102, 103, 105, 107, 108], [0.05847, 0.1269, 0.1127, 0.006355, 0.01129, 0.03217, 0.6028, 0.09471, 0.6298, 0.4628, 0.3021, 0.02517, 0.1309, 0.09435]): _vg.add([_i], _w, 'REPLACE')
_vg = ob_body.vertex_groups.new(name='upper_arm.L')
for _i, _w in zip([28, 29, 31, 32, 34, 35, 36, 37, 57, 59, 60, 61, 99, 100, 101, 102, 103, 107, 108], [0.9042, 0.02699, 0.9193, 0.01404, 0.8551, 0.9195, 0.00487, 0.07366, 0.8983, 0.9703, 0.9656, 0.006363, 0.1847, 0.1342, 0.1612, 0.1751, 0.2151, 0.04277, 0.05704]): _vg.add([_i], _w, 'REPLACE')
_vg = ob_body.vertex_groups.new(name='forearm.L')
for _i, _w in zip([31, 35, 36, 37, 38, 39, 40, 41, 42, 43, 61, 62, 63, 64, 77, 78], [0.04077, 0.03631, 0.9723, 0.8972, 0.9716, 0.9187, 0.4406, 0.1072, 0.1101, 0.0346, 0.9523, 0.9614, 0.0692, 0.04501, 0.05768, 0.02106]): _vg.add([_i], _w, 'REPLACE')
_vg = ob_body.vertex_groups.new(name='hand.L')
for _i, _w in zip([37, 39, 40, 41, 42, 43, 63, 64, 65, 66, 67, 68, 69, 70, 71, 72, 73, 74, 75, 76, 77, 78, 79, 80, 81, 82, 83, 84], [0.008597, 0.06859, 0.559, 0.8907, 0.8905, 0.9569, 0.9304, 0.9521, 0.9997, 0.9982, 0.9996, 0.9987, 1.0, 0.9994, 0.9911, 0.9978, 0.9915, 0.996, 1.004, 0.9876, 0.9412, 0.9638, 0.9845, 0.9833, 0.987, 0.9878, 0.9865, 0.9869]): _vg.add([_i], _w, 'REPLACE')
_vg = ob_body.vertex_groups.new(name='shoulder.R')
_vg = ob_body.vertex_groups.new(name='upper_arm.R')
_vg = ob_body.vertex_groups.new(name='forearm.R')
_vg = ob_body.vertex_groups.new(name='hand.R')
_vg = ob_body.vertex_groups.new(name='breast.L')
for _i, _w in zip([30, 33, 34, 100, 102, 103], [0.08108, 0.002128, 0.07126, 0.5867, 0.2069, 0.04873]): _vg.add([_i], _w, 'REPLACE')
_vg = ob_body.vertex_groups.new(name='breast.R')
_vg = ob_body.vertex_groups.new(name='pelvis.L')
for _i, _w in zip([0, 2, 3, 5, 6, 7, 8, 9, 10, 34, 44, 45, 48, 85, 86, 88, 89, 100], [0.6991, 0.9618, 0.06233, 0.3296, 0.0642, 0.06146, 0.06648, 0.06248, 0.0223, 0.01316, 0.9048, 0.05082, 0.0009709, 0.0681, 0.2071, 0.8613, 0.06507, 0.01244]): _vg.add([_i], _w, 'REPLACE')
_vg = ob_body.vertex_groups.new(name='pelvis.R')
_vg = ob_body.vertex_groups.new(name='thigh.L')
for _i, _w in zip([1, 3, 4, 6, 8, 9, 10, 12, 13, 14, 15, 45, 46, 48, 49, 51, 85, 87, 89, 90, 91, 109, 110, 111, 112, 113, 114, 115, 116], [0.9696, 0.9119, 0.9436, 0.8721, 0.9097, 0.8942, 0.9501, 0.9762, 0.04355, 0.06445, 0.05109, 0.9338, 0.9899, 0.9633, 0.9601, 0.05084, 0.8959, 0.968, 0.9023, 0.9816, 0.05216, 0.9309, 0.9571, 0.9486, 0.9876, 0.9404, 0.9488, 0.9427, 0.947]): _vg.add([_i], _w, 'REPLACE')
_vg = ob_body.vertex_groups.new(name='shin.L')
for _i, _w in zip([11, 13, 14, 15, 16, 17, 18, 19, 21, 22, 23, 50, 51, 52, 53, 55, 91, 92, 93, 94, 109, 110, 111, 113, 114, 115, 116, 117, 118, 119, 120, 121, 122, 123, 124], [0.9774, 0.9528, 0.9349, 0.9485, 0.9706, 0.9387, 0.8948, 0.9224, 0.03284, 0.07416, 0.0542, 0.9863, 0.9487, 0.9752, 0.9211, 0.05088, 0.9473, 0.975, 0.958, 0.9686, 0.06299, 0.03303, 0.04128, 0.05721, 0.04752, 0.05178, 0.05156, 0.9921, 0.991, 0.9942, 0.9963, 0.9974, 0.9953, 0.9902, 0.9988]): _vg.add([_i], _w, 'REPLACE')
_vg = ob_body.vertex_groups.new(name='foot.L')
_vg = ob_body.vertex_groups.new(name='toe.L')
for _i, _w in zip([17, 18, 21, 22, 23, 24, 25, 26, 27, 53, 55, 93, 95, 97, 98], [0.05548, 0.08815, 0.9328, 0.8768, 0.008438, 0.977, 0.9815, 1.007, 0.9906, 0.007192, 0.04856, 0.0247, 0.9612, 0.9785, 0.9984]): _vg.add([_i], _w, 'REPLACE')
_vg = ob_body.vertex_groups.new(name='heel.02.L')
for _i, _w in zip([16, 19, 20, 21, 22, 23, 53, 54, 55, 94, 95, 96, 104], [0.005526, 0.06598, 0.992, 0.001505, 0.04804, 0.9166, 0.0501, 0.9699, 0.8998, 0.009829, 0.002803, 0.9916, 0.9788]): _vg.add([_i], _w, 'REPLACE')
_vg = ob_body.vertex_groups.new(name='thigh.R')
_vg = ob_body.vertex_groups.new(name='shin.R')
_vg = ob_body.vertex_groups.new(name='foot.R')
_vg = ob_body.vertex_groups.new(name='toe.R')
_vg = ob_body.vertex_groups.new(name='heel.02.R')
_m = ob_body.modifiers.new('Mirror', 'MIRROR')
_m.use_clip = True
_m = ob_body.modifiers.new('Armature', 'ARMATURE')
_m.object = ob_metarig
ob_head.location = (0.0, 0.0, 0.0)
ob_metarig.location = (-0.00826, 0.04508, -3.997)
ob_metarig.scale = (4.535, 4.535, 4.3)
ob_metarig.show_in_front = True
ob_chef_apron.location = (0.0, 0.0, 0.0)
_m = ob_chef_apron.modifiers.new('Mirror', 'MIRROR')
_m.use_clip = True
_m = ob_chef_apron.modifiers.new('Shrinkwrap', 'SHRINKWRAP')
_m.target = ob_body
_m.offset = 0.11

# ---- collection membership
col_collection.objects.link(ob_light)
col_collection.objects.link(ob_camera)
col_mesh.objects.link(ob_body)
col_mesh.objects.link(ob_head)
col_mesh.objects.link(ob_metarig)
col_clothes.objects.link(ob_chef_apron)

# ---- scene / render settings (as saved in the file)
scene.camera = ob_camera
scene.frame_start = 1; scene.frame_end = 250; scene.frame_set(1)
scene.render.engine = 'BLENDER_EEVEE_NEXT'
scene.cycles.use_denoising = False
scene.cycles.samples = 128
scene.cycles.sampling_pattern = 'TABULATED_SOBOL'
scene.cycles.use_adaptive_sampling = False
scene.cycles.use_light_tree = False
scene.view_settings.view_transform = 'Filmic'
bpy.context.view_layer.update()
